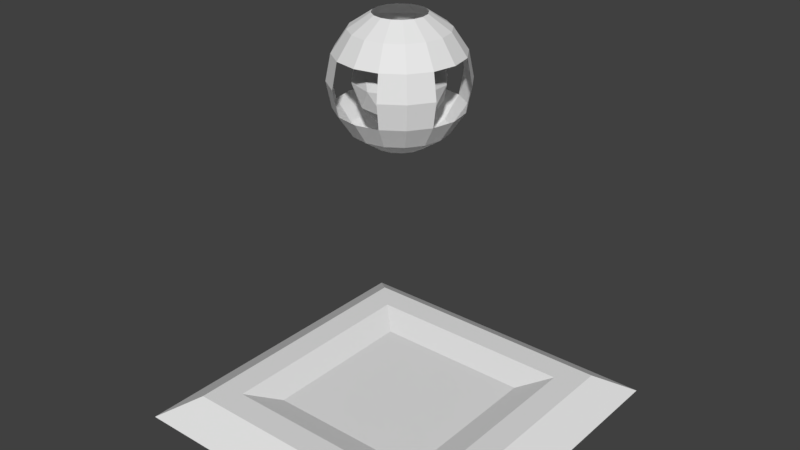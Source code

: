 # Source: CheckPoint.blend  (saved by Blender 2.78.0; exported with 4.5.12 LTS)
import bpy
from mathutils import Matrix  # noqa: F401  (used for matrix-valued properties, if any)

bpy.ops.wm.read_factory_settings(use_empty=True)
scene = bpy.context.scene
scene.name = 'Scene'

# ---- collections
col_collection_1 = bpy.data.collections.new('Collection 1'); scene.collection.children.link(col_collection_1)

# ---- materials (node trees are filled in below, after node groups)
mat_checkpoint = bpy.data.materials.new('Checkpoint')
mat_checkpoint.alpha_threshold = 0.0
mat_checkpoint.use_transparent_shadow = False
mat_checkpoint.roughness = 0.5
mat_checkpoint.line_color = (0.0, 0.0, 0.0, 1.0)

# ---- material node trees

# ---- world
world_world = bpy.data.worlds.new('World'); scene.world = world_world
world_world.color = (0.05088, 0.05088, 0.05088)
world_world.use_sun_shadow = False
world_world.sun_shadow_jitter_overblur = 0.0
world_world.cycles.sampling_method = 'MANUAL'

# ---- meshes
me_sphere = bpy.data.meshes.new('Sphere')
me_sphere.from_pydata([(7.94e-10, 0.1435, 0.3465), (7.94e-10, 0.2652, 0.2652), (7.94e-10, 0.3465, 0.1435), (7.94e-10, 0.3465, -0.1435), (7.94e-10, 0.2652, -0.2652), (0.05492, 0.1326, 0.3465), (0.1015, 0.245, 0.2652), (0.1326, 0.3201, 0.1435), (0.1435, 0.3465, -1.639e-08), (0.1326, 0.3201, -0.1435), (0.1015, 0.245, -0.2652), (0.05492, 0.1326, -0.3465), (0.1015, 0.1015, 0.3465), (0.1875, 0.1875, 0.2652), (0.245, 0.245, 0.1435), (0.2652, 0.2652, -1.639e-08), (0.245, 0.245, -0.1435), (0.1875, 0.1875, -0.2652), (0.1015, 0.1015, -0.3465), (0.1326, 0.05492, 0.3465), (0.245, 0.1015, 0.2652), (0.3201, 0.1326, 0.1435), (0.3465, 0.1435, -1.639e-08), (0.3201, 0.1326, -0.1435), (0.245, 0.1015, -0.2652), (0.1326, 0.05492, -0.3465), (0.1435, 1.923e-07, 0.3465), (0.2652, 1.699e-07, 0.2652), (0.3465, 1.476e-07, 0.1435), (0.3465, 1.476e-07, -0.1435), (0.2652, 1.699e-07, -0.2652), (0.1435, 1.643e-07, -0.3465), (0.1326, -0.05492, 0.3465), (0.245, -0.1015, 0.2652), (0.3201, -0.1326, 0.1435), (0.3465, -0.1435, -1.639e-08), (0.3201, -0.1326, -0.1435), (0.245, -0.1015, -0.2652), (0.1326, -0.05492, -0.3465), (0.1015, -0.1015, 0.3465), (0.1875, -0.1875, 0.2652), (0.245, -0.245, 0.1435), (0.2652, -0.2652, -1.639e-08), (0.245, -0.245, -0.1435), (0.1875, -0.1875, -0.2652), (0.1015, -0.1015, -0.3465), (0.05492, -0.1326, 0.3465), (0.1015, -0.245, 0.2652), (0.1326, -0.3201, 0.1435), (0.1435, -0.3465, -1.639e-08), (0.1326, -0.3201, -0.1435), (0.1015, -0.245, -0.2652), (0.05492, -0.1326, -0.3465), (-2.646e-08, -0.1435, 0.3465), (-9.911e-08, -0.2652, 0.2652), (-1.103e-07, -0.3465, 0.1435), (-1.103e-07, -0.3465, -0.1435), (-9.911e-08, -0.2652, -0.2652), (-5.999e-08, -0.1435, -0.3465), (-0.05492, -0.1326, 0.3465), (-0.1015, -0.245, 0.2652), (-0.1326, -0.3201, 0.1435), (-0.1435, -0.3465, -1.639e-08), (-0.1326, -0.3201, -0.1435), (-0.1015, -0.245, -0.2652), (-0.05492, -0.1326, -0.3465), (-0.1015, -0.1015, 0.3465), (-0.1875, -0.1875, 0.2652), (-0.245, -0.245, 0.1435), (-0.2652, -0.2652, -1.639e-08), (-0.245, -0.245, -0.1435), (-0.1875, -0.1875, -0.2652), (-0.1015, -0.1015, -0.3465), (-0.1326, -0.05492, 0.3465), (-0.245, -0.1015, 0.2652), (-0.3201, -0.1326, 0.1435), (-0.3465, -0.1435, -1.639e-08), (-0.3201, -0.1326, -0.1435), (-0.245, -0.1015, -0.2652), (-0.1326, -0.05492, -0.3465), (-0.1435, 2.37e-07, 0.3465), (-0.2652, 3.264e-07, 0.2652), (-0.3465, 3.376e-07, 0.1435), (-0.3465, 3.376e-07, -0.1435), (-0.2652, 3.264e-07, -0.2652), (-0.1435, 2.705e-07, -0.3465), (-0.1326, 0.05492, 0.3465), (-0.245, 0.1015, 0.2652), (-0.3201, 0.1326, 0.1435), (-0.3465, 0.1435, -1.639e-08), (-0.3201, 0.1326, -0.1435), (-0.245, 0.1015, -0.2652), (-0.1326, 0.05492, -0.3465), (-0.1015, 0.1015, 0.3465), (-0.1875, 0.1875, 0.2652), (-0.245, 0.245, 0.1435), (-0.2652, 0.2652, -1.639e-08), (-0.245, 0.245, -0.1435), (-0.1875, 0.1875, -0.2652), (-0.1015, 0.1015, -0.3465), (-0.05492, 0.1326, 0.3465), (-0.1015, 0.245, 0.2652), (-0.1326, 0.3201, 0.1435), (-0.1435, 0.3465, -1.639e-08), (-0.1326, 0.3201, -0.1435), (-0.1015, 0.245, -0.2652), (-0.05492, 0.1326, -0.3465), (7.971e-08, 0.1435, -0.3465), (0.0, 0.0, -0.25), (0.1809, -0.1314, -0.1118), (-0.0691, -0.2127, -0.1118), (-0.2236, 0.0, -0.1118), (-0.0691, 0.2127, -0.1118), (0.1809, 0.1314, -0.1118), (0.0691, -0.2127, 0.1118), (-0.1809, -0.1314, 0.1118), (-0.1809, 0.1314, 0.1118), (0.0691, 0.2127, 0.1118), (0.2236, 0.0, 0.1118), (0.0, 0.0, 0.25), (-0.04061, -0.125, -0.2127), (0.1063, -0.07725, -0.2127), (0.06572, -0.2023, -0.1314), (0.2127, 0.0, -0.1314), (0.1063, 0.07725, -0.2127), (-0.1314, 0.0, -0.2127), (-0.172, -0.125, -0.1314), (-0.04061, 0.125, -0.2127), (-0.172, 0.125, -0.1314), (0.06572, 0.2023, -0.1314), (0.2378, -0.07725, 0.0), (0.2378, 0.07725, 0.0), (0.0, -0.25, 0.0), (0.1469, -0.2023, 0.0), (-0.2378, -0.07725, 0.0), (-0.1469, -0.2023, 0.0), (-0.1469, 0.2023, 0.0), (-0.2378, 0.07725, 0.0), (0.1469, 0.2023, 0.0), (0.0, 0.25, 0.0), (0.172, -0.125, 0.1314), (-0.06572, -0.2023, 0.1314), (-0.2127, 0.0, 0.1314), (-0.06572, 0.2023, 0.1314), (0.172, 0.125, 0.1314), (0.04061, -0.125, 0.2127), (0.1314, 0.0, 0.2127), (-0.1063, -0.07725, 0.2127), (-0.1063, 0.07725, 0.2127), (0.04061, 0.125, 0.2127)], [], [(2, 1, 6, 7), (4, 3, 9, 10), (1, 0, 5, 6), (107, 4, 10, 11), (10, 9, 16, 17), (8, 7, 14, 15), (6, 5, 12, 13), (11, 10, 17, 18), (9, 8, 15, 16), (7, 6, 13, 14), (18, 17, 24, 25), (16, 15, 22, 23), (14, 13, 20, 21), (17, 16, 23, 24), (15, 14, 21, 22), (13, 12, 19, 20), (21, 20, 27, 28), (24, 23, 29, 30), (20, 19, 26, 27), (25, 24, 30, 31), (30, 29, 36, 37), (27, 26, 32, 33), (31, 30, 37, 38), (28, 27, 33, 34), (35, 34, 41, 42), (33, 32, 39, 40), (38, 37, 44, 45), (36, 35, 42, 43), (34, 33, 40, 41), (37, 36, 43, 44), (45, 44, 51, 52), (43, 42, 49, 50), (41, 40, 47, 48), (44, 43, 50, 51), (42, 41, 48, 49), (40, 39, 46, 47), (48, 47, 54, 55), (51, 50, 56, 57), (47, 46, 53, 54), (52, 51, 57, 58), (57, 56, 63, 64), (54, 53, 59, 60), (58, 57, 64, 65), (55, 54, 60, 61), (60, 59, 66, 67), (65, 64, 71, 72), (63, 62, 69, 70), (61, 60, 67, 68), (64, 63, 70, 71), (62, 61, 68, 69), (72, 71, 78, 79), (70, 69, 76, 77), (68, 67, 74, 75), (71, 70, 77, 78), (69, 68, 75, 76), (67, 66, 73, 74), (78, 77, 83, 84), (74, 73, 80, 81), (79, 78, 84, 85), (75, 74, 81, 82), (84, 83, 90, 91), (81, 80, 86, 87), (85, 84, 91, 92), (82, 81, 87, 88), (92, 91, 98, 99), (90, 89, 96, 97), (88, 87, 94, 95), (91, 90, 97, 98), (89, 88, 95, 96), (87, 86, 93, 94), (97, 96, 103, 104), (95, 94, 101, 102), (98, 97, 104, 105), (96, 95, 102, 103), (94, 93, 100, 101), (99, 98, 105, 106), (105, 104, 3, 4), (101, 100, 0, 1), (106, 105, 4, 107), (102, 101, 1, 2), (108, 121, 120), (109, 121, 123), (108, 120, 125), (108, 125, 127), (108, 127, 124), (109, 123, 130), (110, 122, 132), (111, 126, 134), (112, 128, 136), (113, 129, 138), (109, 130, 133), (110, 132, 135), (111, 134, 137), (112, 136, 139), (113, 138, 131), (114, 140, 145), (115, 141, 147), (116, 142, 148), (117, 143, 149), (118, 144, 146), (146, 149, 119), (146, 144, 149), (144, 117, 149), (149, 148, 119), (149, 143, 148), (143, 116, 148), (148, 147, 119), (148, 142, 147), (142, 115, 147), (147, 145, 119), (147, 141, 145), (141, 114, 145), (145, 146, 119), (145, 140, 146), (140, 118, 146), (131, 144, 118), (131, 138, 144), (138, 117, 144), (139, 143, 117), (139, 136, 143), (136, 116, 143), (137, 142, 116), (137, 134, 142), (134, 115, 142), (135, 141, 115), (135, 132, 141), (132, 114, 141), (133, 140, 114), (133, 130, 140), (130, 118, 140), (138, 139, 117), (138, 129, 139), (129, 112, 139), (136, 137, 116), (136, 128, 137), (128, 111, 137), (134, 135, 115), (134, 126, 135), (126, 110, 135), (132, 133, 114), (132, 122, 133), (122, 109, 133), (130, 131, 118), (130, 123, 131), (123, 113, 131), (124, 129, 113), (124, 127, 129), (127, 112, 129), (127, 128, 112), (127, 125, 128), (125, 111, 128), (125, 126, 111), (125, 120, 126), (120, 110, 126), (123, 124, 113), (123, 121, 124), (121, 108, 124), (120, 122, 110), (120, 121, 122), (121, 109, 122)])
me_sphere.materials.append(mat_checkpoint)
me_sphere.use_remesh_preserve_volume = False
me_sphere.use_remesh_preserve_attributes = False
me_sphere.use_mirror_vertex_groups = False
me_sphere.update()
me_cube = bpy.data.meshes.new('Cube')
me_cube.from_pydata([(1.0, 1.0, 0.0), (1.0, -1.0, 0.0), (-1.0, -1.0, 0.0), (-1.0, 1.0, 0.0), (0.477, 0.477, 0.06801), (0.477, -0.477, 0.06801), (-0.477, -0.477, 0.06801), (-0.477, 0.477, 0.06801), (0.8, 0.8, 0.1263), (0.8, -0.8, 0.1263), (-0.8, 0.8, 0.1263), (-0.8, -0.8, 0.1263), (0.6423, 0.6423, 0.1263), (0.6423, -0.6423, 0.1263), (-0.6423, 0.6423, 0.1263), (-0.6423, -0.6423, 0.1263)], [], [(0, 1, 2, 3), (4, 7, 6, 5), (0, 8, 9, 1), (1, 9, 11, 2), (2, 11, 10, 3), (8, 0, 3, 10), (12, 13, 9, 8), (14, 12, 8, 10), (13, 15, 11, 9), (15, 14, 10, 11), (4, 5, 13, 12), (7, 4, 12, 14), (5, 6, 15, 13), (6, 7, 14, 15)])
me_cube.materials.append(mat_checkpoint)
me_cube.use_remesh_preserve_volume = False
me_cube.use_remesh_preserve_attributes = False
me_cube.use_mirror_vertex_groups = False
me_cube.update()

# ---- objects
ob_sphere = bpy.data.objects.new('Sphere', me_sphere)
ob_cube = bpy.data.objects.new('Cube', me_cube)

# ---- transforms, parenting, visibility, modifiers, constraints
ob_sphere.location = (0.0, 0.0, 2.0)
ob_sphere.lineart.crease_threshold = 0.0
ob_cube.location = (0.0, 0.0, 0.0)
ob_cube.lock_rotations_4d = False
ob_cube.empty_display_type = 'ARROWS'
ob_cube.lineart.crease_threshold = 0.0

# ---- collection membership
col_collection_1.objects.link(ob_sphere)
col_collection_1.objects.link(ob_cube)

# ---- scene / render settings (as saved in the file)
scene.frame_start = 1; scene.frame_end = 250; scene.frame_set(1)
scene.render.engine = 'BLENDER_EEVEE_NEXT'
scene.render.resolution_percentage = 50
scene.render.dither_intensity = 0.0
scene.cycles.use_denoising = False
scene.cycles.samples = 128
scene.cycles.sampling_pattern = 'TABULATED_SOBOL'
scene.cycles.light_sampling_threshold = 0.0
scene.cycles.use_adaptive_sampling = False
scene.cycles.use_light_tree = False
scene.cycles.blur_glossy = 0.0
scene.cycles.sample_clamp_indirect = 0.0
scene.view_settings.view_transform = 'Standard'
bpy.context.view_layer.update()

# ---- added for rendering (the .blend has no active camera and no usable light): camera, sun
cam_auto = bpy.data.cameras.new('AutoCamera')
cam_auto.lens = 50.0
cam_auto.sensor_width = 36.0
cam_auto.clip_end = 1000.0
ob_auto_camera = bpy.data.objects.new('AutoCamera', cam_auto)
scene.collection.objects.link(ob_auto_camera)
ob_auto_camera.location = (3.40023, -4.08028, 3.89341)
ob_auto_camera.rotation_euler = (1.09748, -7.21219e-08, 0.694738)
scene.camera = ob_auto_camera
light_auto_sun = bpy.data.lights.new('AutoSun', 'SUN')
light_auto_sun.energy = 3.0
light_auto_sun.angle = 0.0523599
ob_auto_sun = bpy.data.objects.new('AutoSun', light_auto_sun)
scene.collection.objects.link(ob_auto_sun)
ob_auto_sun.rotation_euler = (0.872665, 0.174533, 0.523599)
bpy.context.view_layer.update()
